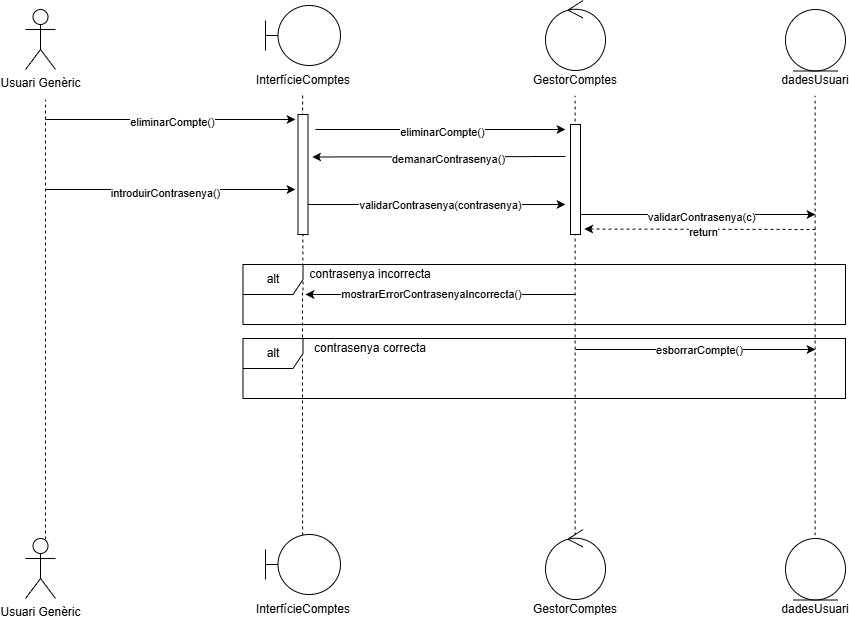

The diagram above was exported from draw.io. Its source (the exported page's mxGraphModel, read from the mxfile embedded in the PNG):
<mxGraphModel dx="1824" dy="1185" grid="1" gridSize="10" guides="1" tooltips="1" connect="1" arrows="1" fold="1" page="1" pageScale="1" pageWidth="1169" pageHeight="827" math="0" shadow="0">
  <root>
    <mxCell id="0" />
    <mxCell id="1" parent="0" />
    <mxCell id="b8Wn0gmdy3Yzb2cbIPzx-2" parent="1" style="shape=umlActor;verticalLabelPosition=bottom;verticalAlign=top;html=1;outlineConnect=0;" value="Usuari Genèric" vertex="1">
      <mxGeometry height="60" width="30" x="110" y="60" as="geometry" />
    </mxCell>
    <mxCell id="b8Wn0gmdy3Yzb2cbIPzx-11" connectable="0" parent="1" style="group" value="" vertex="1">
      <mxGeometry height="90" width="75" x="350" y="56" as="geometry" />
    </mxCell>
    <mxCell id="b8Wn0gmdy3Yzb2cbIPzx-6" parent="b8Wn0gmdy3Yzb2cbIPzx-11" style="shape=umlBoundary;whiteSpace=wrap;html=1;" value="" vertex="1">
      <mxGeometry height="60" width="75" as="geometry" />
    </mxCell>
    <mxCell id="b8Wn0gmdy3Yzb2cbIPzx-9" parent="b8Wn0gmdy3Yzb2cbIPzx-11" style="text;html=1;whiteSpace=wrap;strokeColor=none;fillColor=none;align=center;verticalAlign=middle;rounded=0;" value="InterfícieComptes" vertex="1">
      <mxGeometry height="30" width="60" x="7.5" y="60" as="geometry" />
    </mxCell>
    <mxCell id="b8Wn0gmdy3Yzb2cbIPzx-14" connectable="0" parent="1" style="group" value="" vertex="1">
      <mxGeometry height="95" width="60" x="630" y="51" as="geometry" />
    </mxCell>
    <mxCell id="b8Wn0gmdy3Yzb2cbIPzx-12" parent="b8Wn0gmdy3Yzb2cbIPzx-14" style="ellipse;shape=umlControl;whiteSpace=wrap;html=1;" value="" vertex="1">
      <mxGeometry height="70" width="60" as="geometry" />
    </mxCell>
    <mxCell id="b8Wn0gmdy3Yzb2cbIPzx-13" parent="b8Wn0gmdy3Yzb2cbIPzx-14" style="text;html=1;whiteSpace=wrap;strokeColor=none;fillColor=none;align=center;verticalAlign=middle;rounded=0;" value="GestorComptes" vertex="1">
      <mxGeometry height="30" width="60" y="65" as="geometry" />
    </mxCell>
    <mxCell id="b8Wn0gmdy3Yzb2cbIPzx-15" edge="1" parent="1" style="endArrow=none;dashed=1;html=1;rounded=0;" value="">
      <mxGeometry height="50" relative="1" width="50" as="geometry">
        <mxPoint x="130" y="590" as="sourcePoint" />
        <mxPoint x="130" y="150" as="targetPoint" />
      </mxGeometry>
    </mxCell>
    <mxCell id="b8Wn0gmdy3Yzb2cbIPzx-16" edge="1" parent="1" style="endArrow=none;dashed=1;html=1;rounded=0;" value="">
      <mxGeometry height="50" relative="1" width="50" as="geometry">
        <mxPoint x="387.46769230769223" y="341" as="sourcePoint" />
        <mxPoint x="387.08000000000004" y="146" as="targetPoint" />
      </mxGeometry>
    </mxCell>
    <mxCell id="b8Wn0gmdy3Yzb2cbIPzx-17" edge="1" parent="1" style="endArrow=none;dashed=1;html=1;rounded=0;" value="">
      <mxGeometry height="50" relative="1" width="50" as="geometry">
        <mxPoint x="659.58" y="586" as="sourcePoint" />
        <mxPoint x="659.58" y="146" as="targetPoint" />
      </mxGeometry>
    </mxCell>
    <mxCell id="b8Wn0gmdy3Yzb2cbIPzx-41" edge="1" parent="1" style="endArrow=none;dashed=1;html=1;rounded=0;" value="">
      <mxGeometry height="50" relative="1" width="50" as="geometry">
        <mxPoint x="387.08000000000004" y="586" as="sourcePoint" />
        <mxPoint x="387" y="340" as="targetPoint" />
      </mxGeometry>
    </mxCell>
    <mxCell id="b8Wn0gmdy3Yzb2cbIPzx-46" parent="1" style="text;html=1;whiteSpace=wrap;strokeColor=none;fillColor=none;align=center;verticalAlign=middle;rounded=0;" value="dadesUsuari" vertex="1">
      <mxGeometry height="30" width="60" x="870" y="116" as="geometry" />
    </mxCell>
    <mxCell id="b8Wn0gmdy3Yzb2cbIPzx-47" parent="1" style="ellipse;shape=umlEntity;whiteSpace=wrap;html=1;" value="" vertex="1">
      <mxGeometry height="61.5" width="60" x="870" y="60" as="geometry" />
    </mxCell>
    <mxCell id="b8Wn0gmdy3Yzb2cbIPzx-48" edge="1" parent="1" style="endArrow=none;dashed=1;html=1;rounded=0;" value="">
      <mxGeometry height="50" relative="1" width="50" as="geometry">
        <mxPoint x="899.5799999999999" y="586" as="sourcePoint" />
        <mxPoint x="899.5799999999999" y="146" as="targetPoint" />
      </mxGeometry>
    </mxCell>
    <mxCell id="b8Wn0gmdy3Yzb2cbIPzx-68" edge="1" parent="1" style="endArrow=classic;html=1;rounded=0;" value="">
      <mxGeometry height="50" relative="1" width="50" as="geometry">
        <mxPoint x="130" y="170" as="sourcePoint" />
        <mxPoint x="380" y="170" as="targetPoint" />
      </mxGeometry>
    </mxCell>
    <mxCell id="b8Wn0gmdy3Yzb2cbIPzx-70" connectable="0" parent="b8Wn0gmdy3Yzb2cbIPzx-68" style="edgeLabel;html=1;align=center;verticalAlign=middle;resizable=0;points=[];" value="eliminarCompte()" vertex="1">
      <mxGeometry relative="1" x="0.0093" y="-2" as="geometry">
        <mxPoint as="offset" />
      </mxGeometry>
    </mxCell>
    <mxCell id="b8Wn0gmdy3Yzb2cbIPzx-69" parent="1" style="rounded=0;whiteSpace=wrap;html=1;rotation=-90;" value="" vertex="1">
      <mxGeometry height="10" width="120" x="327.5" y="220" as="geometry" />
    </mxCell>
    <mxCell id="b8Wn0gmdy3Yzb2cbIPzx-71" edge="1" parent="1" style="endArrow=classic;html=1;rounded=0;" value="">
      <mxGeometry height="50" relative="1" width="50" as="geometry">
        <mxPoint x="400" y="180" as="sourcePoint" />
        <mxPoint x="650" y="180" as="targetPoint" />
      </mxGeometry>
    </mxCell>
    <mxCell id="b8Wn0gmdy3Yzb2cbIPzx-72" connectable="0" parent="b8Wn0gmdy3Yzb2cbIPzx-71" style="edgeLabel;html=1;align=center;verticalAlign=middle;resizable=0;points=[];" value="eliminarCompte()" vertex="1">
      <mxGeometry relative="1" x="0.0093" y="-2" as="geometry">
        <mxPoint as="offset" />
      </mxGeometry>
    </mxCell>
    <mxCell id="b8Wn0gmdy3Yzb2cbIPzx-73" parent="1" style="rounded=0;whiteSpace=wrap;html=1;rotation=-90;" value="" vertex="1">
      <mxGeometry height="10" width="110" x="605" y="225" as="geometry" />
    </mxCell>
    <mxCell id="b8Wn0gmdy3Yzb2cbIPzx-74" edge="1" parent="1" style="endArrow=classic;html=1;rounded=0;entryX=0.646;entryY=1.416;entryDx=0;entryDy=0;entryPerimeter=0;" target="b8Wn0gmdy3Yzb2cbIPzx-69" value="">
      <mxGeometry height="50" relative="1" width="50" as="geometry">
        <mxPoint x="650" y="207" as="sourcePoint" />
        <mxPoint x="610" y="390" as="targetPoint" />
      </mxGeometry>
    </mxCell>
    <mxCell id="b8Wn0gmdy3Yzb2cbIPzx-75" connectable="0" parent="b8Wn0gmdy3Yzb2cbIPzx-74" style="edgeLabel;html=1;align=center;verticalAlign=middle;resizable=0;points=[];" value="demanarContrasenya()" vertex="1">
      <mxGeometry relative="1" x="-0.0684" y="2" as="geometry">
        <mxPoint as="offset" />
      </mxGeometry>
    </mxCell>
    <mxCell id="b8Wn0gmdy3Yzb2cbIPzx-76" edge="1" parent="1" style="endArrow=classic;html=1;rounded=0;" value="">
      <mxGeometry height="50" relative="1" width="50" as="geometry">
        <mxPoint x="130" y="240" as="sourcePoint" />
        <mxPoint x="380" y="240" as="targetPoint" />
      </mxGeometry>
    </mxCell>
    <mxCell id="b8Wn0gmdy3Yzb2cbIPzx-77" connectable="0" parent="b8Wn0gmdy3Yzb2cbIPzx-76" style="edgeLabel;html=1;align=center;verticalAlign=middle;resizable=0;points=[];" value="introduirContrasenya()" vertex="1">
      <mxGeometry relative="1" x="-0.0507" y="-3" as="geometry">
        <mxPoint as="offset" />
      </mxGeometry>
    </mxCell>
    <mxCell id="b8Wn0gmdy3Yzb2cbIPzx-78" edge="1" parent="1" source="b8Wn0gmdy3Yzb2cbIPzx-69" style="endArrow=classic;html=1;rounded=0;exitX=0.25;exitY=1;exitDx=0;exitDy=0;" value="">
      <mxGeometry height="50" relative="1" width="50" as="geometry">
        <mxPoint x="447.5" y="290" as="sourcePoint" />
        <mxPoint x="650" y="255" as="targetPoint" />
      </mxGeometry>
    </mxCell>
    <mxCell id="b8Wn0gmdy3Yzb2cbIPzx-79" connectable="0" parent="b8Wn0gmdy3Yzb2cbIPzx-78" style="edgeLabel;html=1;align=center;verticalAlign=middle;resizable=0;points=[];" value="validarContrasenya(contrasenya)" vertex="1">
      <mxGeometry relative="1" x="0.0252" as="geometry">
        <mxPoint as="offset" />
      </mxGeometry>
    </mxCell>
    <mxCell id="b8Wn0gmdy3Yzb2cbIPzx-82" edge="1" parent="1" style="endArrow=classic;html=1;rounded=0;" value="">
      <mxGeometry height="50" relative="1" width="50" as="geometry">
        <mxPoint x="665" y="265" as="sourcePoint" />
        <mxPoint x="900" y="265" as="targetPoint" />
      </mxGeometry>
    </mxCell>
    <mxCell id="b8Wn0gmdy3Yzb2cbIPzx-83" connectable="0" parent="b8Wn0gmdy3Yzb2cbIPzx-82" style="edgeLabel;html=1;align=center;verticalAlign=middle;resizable=0;points=[];" value="validarContrasenya(c)" vertex="1">
      <mxGeometry relative="1" x="0.0241" y="-2" as="geometry">
        <mxPoint as="offset" />
      </mxGeometry>
    </mxCell>
    <mxCell id="b8Wn0gmdy3Yzb2cbIPzx-84" edge="1" parent="1" style="endArrow=classic;html=1;rounded=0;dashed=1;entryX=0.077;entryY=1.374;entryDx=0;entryDy=0;entryPerimeter=0;" value="">
      <mxGeometry height="50" relative="1" width="50" as="geometry">
        <mxPoint x="900" y="280" as="sourcePoint" />
        <mxPoint x="668.7399999999998" y="279.52999999999986" as="targetPoint" />
      </mxGeometry>
    </mxCell>
    <mxCell id="b8Wn0gmdy3Yzb2cbIPzx-85" connectable="0" parent="b8Wn0gmdy3Yzb2cbIPzx-84" style="edgeLabel;html=1;align=center;verticalAlign=middle;resizable=0;points=[];" value="return" vertex="1">
      <mxGeometry relative="1" x="-0.03" y="3" as="geometry">
        <mxPoint as="offset" />
      </mxGeometry>
    </mxCell>
    <mxCell id="b8Wn0gmdy3Yzb2cbIPzx-88" edge="1" parent="1" style="endArrow=classic;html=1;rounded=0;" value="">
      <mxGeometry height="50" relative="1" width="50" as="geometry">
        <mxPoint x="660" y="345" as="sourcePoint" />
        <mxPoint x="390" y="345" as="targetPoint" />
      </mxGeometry>
    </mxCell>
    <mxCell id="b8Wn0gmdy3Yzb2cbIPzx-89" connectable="0" parent="b8Wn0gmdy3Yzb2cbIPzx-88" style="edgeLabel;html=1;align=center;verticalAlign=middle;resizable=0;points=[];" value="mostrarErrorContrasenyaIncorrecta()" vertex="1">
      <mxGeometry relative="1" x="0.0716" y="-1" as="geometry">
        <mxPoint as="offset" />
      </mxGeometry>
    </mxCell>
    <mxCell id="b8Wn0gmdy3Yzb2cbIPzx-90" parent="1" style="text;html=1;whiteSpace=wrap;strokeColor=none;fillColor=none;align=center;verticalAlign=middle;rounded=0;" value="contrasenya incorrecta" vertex="1">
      <mxGeometry height="30" width="150" x="380" y="310" as="geometry" />
    </mxCell>
    <mxCell id="b8Wn0gmdy3Yzb2cbIPzx-91" parent="1" style="shape=umlFrame;whiteSpace=wrap;html=1;pointerEvents=0;" value="alt" vertex="1">
      <mxGeometry height="60" width="602.5" x="327.5" y="315" as="geometry" />
    </mxCell>
    <mxCell id="b8Wn0gmdy3Yzb2cbIPzx-92" parent="1" style="shape=umlFrame;whiteSpace=wrap;html=1;pointerEvents=0;" value="alt" vertex="1">
      <mxGeometry height="60" width="602.5" x="327.5" y="389" as="geometry" />
    </mxCell>
    <mxCell id="b8Wn0gmdy3Yzb2cbIPzx-93" parent="1" style="text;html=1;whiteSpace=wrap;strokeColor=none;fillColor=none;align=center;verticalAlign=middle;rounded=0;" value="contrasenya correcta" vertex="1">
      <mxGeometry height="30" width="150" x="380" y="384" as="geometry" />
    </mxCell>
    <mxCell id="b8Wn0gmdy3Yzb2cbIPzx-96" edge="1" parent="1" style="endArrow=classic;html=1;rounded=0;exitX=0.25;exitY=1;exitDx=0;exitDy=0;" value="">
      <mxGeometry height="50" relative="1" width="50" as="geometry">
        <mxPoint x="660" y="400" as="sourcePoint" />
        <mxPoint x="900" y="400" as="targetPoint" />
      </mxGeometry>
    </mxCell>
    <mxCell id="b8Wn0gmdy3Yzb2cbIPzx-97" connectable="0" parent="b8Wn0gmdy3Yzb2cbIPzx-96" style="edgeLabel;html=1;align=center;verticalAlign=middle;resizable=0;points=[];" value="esborrarCompte()" vertex="1">
      <mxGeometry relative="1" x="0.0252" as="geometry">
        <mxPoint as="offset" />
      </mxGeometry>
    </mxCell>
    <mxCell id="kf2D91WpEXh9QlQ9IsoT-1" parent="1" style="shape=umlActor;verticalLabelPosition=bottom;verticalAlign=top;html=1;outlineConnect=0;" value="Usuari Genèric" vertex="1">
      <mxGeometry height="60" width="30" x="110" y="589" as="geometry" />
    </mxCell>
    <mxCell id="kf2D91WpEXh9QlQ9IsoT-2" connectable="0" parent="1" style="group" value="" vertex="1">
      <mxGeometry height="90" width="75" x="350" y="585" as="geometry" />
    </mxCell>
    <mxCell id="kf2D91WpEXh9QlQ9IsoT-3" parent="kf2D91WpEXh9QlQ9IsoT-2" style="shape=umlBoundary;whiteSpace=wrap;html=1;" value="" vertex="1">
      <mxGeometry height="60" width="75" as="geometry" />
    </mxCell>
    <mxCell id="kf2D91WpEXh9QlQ9IsoT-4" parent="kf2D91WpEXh9QlQ9IsoT-2" style="text;html=1;whiteSpace=wrap;strokeColor=none;fillColor=none;align=center;verticalAlign=middle;rounded=0;" value="InterfícieComptes" vertex="1">
      <mxGeometry height="30" width="60" x="7.5" y="60" as="geometry" />
    </mxCell>
    <mxCell id="kf2D91WpEXh9QlQ9IsoT-5" connectable="0" parent="1" style="group" value="" vertex="1">
      <mxGeometry height="95" width="60" x="630" y="580" as="geometry" />
    </mxCell>
    <mxCell id="kf2D91WpEXh9QlQ9IsoT-6" parent="kf2D91WpEXh9QlQ9IsoT-5" style="ellipse;shape=umlControl;whiteSpace=wrap;html=1;" value="" vertex="1">
      <mxGeometry height="70" width="60" as="geometry" />
    </mxCell>
    <mxCell id="kf2D91WpEXh9QlQ9IsoT-7" parent="kf2D91WpEXh9QlQ9IsoT-5" style="text;html=1;whiteSpace=wrap;strokeColor=none;fillColor=none;align=center;verticalAlign=middle;rounded=0;" value="GestorComptes" vertex="1">
      <mxGeometry height="30" width="60" y="65" as="geometry" />
    </mxCell>
    <mxCell id="kf2D91WpEXh9QlQ9IsoT-8" parent="1" style="text;html=1;whiteSpace=wrap;strokeColor=none;fillColor=none;align=center;verticalAlign=middle;rounded=0;" value="dadesUsuari" vertex="1">
      <mxGeometry height="30" width="60" x="870" y="645" as="geometry" />
    </mxCell>
    <mxCell id="kf2D91WpEXh9QlQ9IsoT-9" parent="1" style="ellipse;shape=umlEntity;whiteSpace=wrap;html=1;" value="" vertex="1">
      <mxGeometry height="61.5" width="60" x="870" y="589" as="geometry" />
    </mxCell>
  </root>
</mxGraphModel>